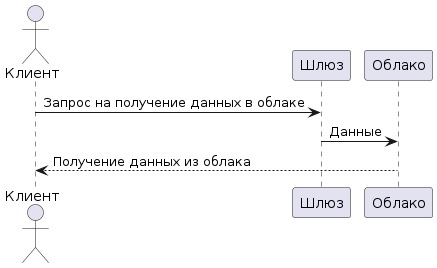

The diagram above was rendered by PlantUML. Its source (embedded in the PNG):
@startuml
actor Клиент as user
participant Шлюз as gateway
participant Облако as cloud

user -> gateway: Запрос на получение данных в облаке
gateway -> cloud: Данные
cloud --> user: Получение данных из облака
@enduml